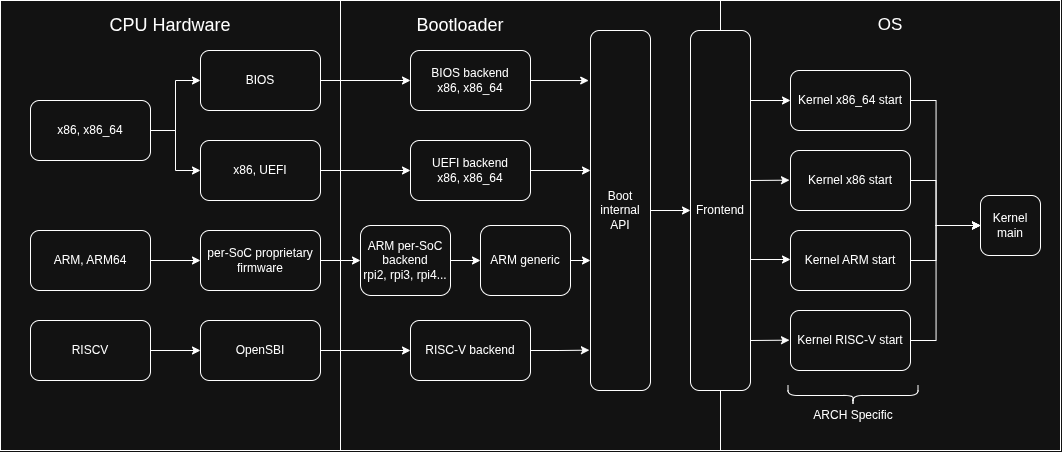

The diagram above was exported from draw.io. Its source (the exported page's mxGraphModel, read from the mxfile embedded in the PNG):
<mxGraphModel dx="1714" dy="992" grid="1" gridSize="10" guides="1" tooltips="1" connect="1" arrows="1" fold="1" page="1" pageScale="1" pageWidth="850" pageHeight="1100" math="0" shadow="0">
  <root>
    <mxCell id="0" />
    <mxCell id="1" parent="0" />
    <mxCell id="3Ixi9RyzdtXE-i99UAdL-8" parent="1" style="rounded=0;whiteSpace=wrap;html=1;" value="" vertex="1">
      <mxGeometry height="450" width="340" x="-170" y="320" as="geometry" />
    </mxCell>
    <mxCell id="UKfi801AlfarlK_4Eldn-11" parent="1" style="rounded=0;whiteSpace=wrap;html=1;" value="" vertex="1">
      <mxGeometry height="450" width="340" x="550" y="320" as="geometry" />
    </mxCell>
    <mxCell id="UKfi801AlfarlK_4Eldn-6" parent="1" style="rounded=0;whiteSpace=wrap;html=1;" value="" vertex="1">
      <mxGeometry height="450" width="380" x="170" y="320" as="geometry" />
    </mxCell>
    <mxCell id="cIyQXvJbWwUwxOQLuIrg-6" edge="1" parent="1" source="cIyQXvJbWwUwxOQLuIrg-1" style="edgeStyle=orthogonalEdgeStyle;rounded=0;orthogonalLoop=1;jettySize=auto;html=1;" target="cIyQXvJbWwUwxOQLuIrg-3" value="">
      <mxGeometry relative="1" as="geometry">
        <Array as="points">
          <mxPoint x="250" y="400" />
          <mxPoint x="250" y="400" />
        </Array>
      </mxGeometry>
    </mxCell>
    <mxCell id="cIyQXvJbWwUwxOQLuIrg-1" parent="1" style="rounded=1;whiteSpace=wrap;html=1;" value="BIOS" vertex="1">
      <mxGeometry height="60" width="120" x="30" y="370" as="geometry" />
    </mxCell>
    <mxCell id="cIyQXvJbWwUwxOQLuIrg-7" edge="1" parent="1" source="cIyQXvJbWwUwxOQLuIrg-2" style="edgeStyle=orthogonalEdgeStyle;rounded=0;orthogonalLoop=1;jettySize=auto;html=1;entryX=0;entryY=0.5;entryDx=0;entryDy=0;" target="cIyQXvJbWwUwxOQLuIrg-4">
      <mxGeometry relative="1" as="geometry" />
    </mxCell>
    <mxCell id="cIyQXvJbWwUwxOQLuIrg-2" parent="1" style="rounded=1;whiteSpace=wrap;html=1;" value="x86, UEFI" vertex="1">
      <mxGeometry height="60" width="120" x="30" y="460" as="geometry" />
    </mxCell>
    <mxCell id="cIyQXvJbWwUwxOQLuIrg-3" parent="1" style="rounded=1;whiteSpace=wrap;html=1;" value="BIOS backend&lt;div&gt;x86, x86_64&lt;/div&gt;" vertex="1">
      <mxGeometry height="60" width="120" x="240" y="370" as="geometry" />
    </mxCell>
    <mxCell id="cIyQXvJbWwUwxOQLuIrg-9" edge="1" parent="1" source="cIyQXvJbWwUwxOQLuIrg-4" style="edgeStyle=orthogonalEdgeStyle;rounded=0;orthogonalLoop=1;jettySize=auto;html=1;">
      <mxGeometry relative="1" as="geometry">
        <mxPoint x="420" y="490" as="targetPoint" />
      </mxGeometry>
    </mxCell>
    <mxCell id="cIyQXvJbWwUwxOQLuIrg-4" parent="1" style="rounded=1;whiteSpace=wrap;html=1;" value="UEFI backend&lt;div&gt;x86, x86_64&lt;/div&gt;" vertex="1">
      <mxGeometry height="60" width="120" x="240" y="460" as="geometry" />
    </mxCell>
    <mxCell id="UKfi801AlfarlK_4Eldn-10" edge="1" parent="1" source="cIyQXvJbWwUwxOQLuIrg-10" style="edgeStyle=orthogonalEdgeStyle;rounded=0;orthogonalLoop=1;jettySize=auto;html=1;entryX=0;entryY=0.5;entryDx=0;entryDy=0;" target="UKfi801AlfarlK_4Eldn-9">
      <mxGeometry relative="1" as="geometry">
        <mxPoint x="510" y="530.0000000000002" as="targetPoint" />
      </mxGeometry>
    </mxCell>
    <mxCell id="cIyQXvJbWwUwxOQLuIrg-10" parent="1" style="rounded=1;whiteSpace=wrap;html=1;" value="Boot internal API" vertex="1">
      <mxGeometry height="360" width="60" x="420" y="350" as="geometry" />
    </mxCell>
    <mxCell id="cIyQXvJbWwUwxOQLuIrg-14" edge="1" parent="1" style="edgeStyle=orthogonalEdgeStyle;rounded=0;orthogonalLoop=1;jettySize=auto;html=1;entryX=0;entryY=0.5;entryDx=0;entryDy=0;" target="cIyQXvJbWwUwxOQLuIrg-13">
      <mxGeometry relative="1" as="geometry">
        <mxPoint x="720.0000000000002" y="420" as="sourcePoint" />
      </mxGeometry>
    </mxCell>
    <mxCell id="cIyQXvJbWwUwxOQLuIrg-11" parent="1" style="rounded=1;whiteSpace=wrap;html=1;" value="Kernel x86_64 start" vertex="1">
      <mxGeometry height="60" width="120" x="620" y="390" as="geometry" />
    </mxCell>
    <mxCell id="cIyQXvJbWwUwxOQLuIrg-13" parent="1" style="rounded=1;whiteSpace=wrap;html=1;" value="Kernel main" vertex="1">
      <mxGeometry height="60" width="60" x="810" y="515" as="geometry" />
    </mxCell>
    <mxCell id="QnwwgI5F3kr0cnlab-mU-7" edge="1" parent="1" source="cIyQXvJbWwUwxOQLuIrg-15" style="edgeStyle=orthogonalEdgeStyle;rounded=0;orthogonalLoop=1;jettySize=auto;html=1;entryX=0;entryY=0.5;entryDx=0;entryDy=0;" target="cIyQXvJbWwUwxOQLuIrg-16">
      <mxGeometry relative="1" as="geometry" />
    </mxCell>
    <mxCell id="cIyQXvJbWwUwxOQLuIrg-15" parent="1" style="rounded=1;whiteSpace=wrap;html=1;" value="per-SoC proprietary firmware" vertex="1">
      <mxGeometry height="60" width="120" x="30" y="550" as="geometry" />
    </mxCell>
    <mxCell id="QnwwgI5F3kr0cnlab-mU-6" edge="1" parent="1" source="cIyQXvJbWwUwxOQLuIrg-16" style="edgeStyle=orthogonalEdgeStyle;rounded=0;orthogonalLoop=1;jettySize=auto;html=1;entryX=0;entryY=0.5;entryDx=0;entryDy=0;" target="QnwwgI5F3kr0cnlab-mU-4">
      <mxGeometry relative="1" as="geometry" />
    </mxCell>
    <mxCell id="cIyQXvJbWwUwxOQLuIrg-16" parent="1" style="rounded=1;whiteSpace=wrap;html=1;" value="&lt;div&gt;ARM per-SoC backend&lt;/div&gt;&lt;div&gt;rpi2, rpi3, rpi4...&lt;/div&gt;" vertex="1">
      <mxGeometry height="70" width="90" x="190" y="545" as="geometry" />
    </mxCell>
    <mxCell id="cIyQXvJbWwUwxOQLuIrg-32" edge="1" parent="1" style="edgeStyle=orthogonalEdgeStyle;rounded=0;orthogonalLoop=1;jettySize=auto;html=1;entryX=0;entryY=0.5;entryDx=0;entryDy=0;" target="cIyQXvJbWwUwxOQLuIrg-13">
      <mxGeometry relative="1" as="geometry">
        <mxPoint x="720.0000000000002" y="500" as="sourcePoint" />
      </mxGeometry>
    </mxCell>
    <mxCell id="cIyQXvJbWwUwxOQLuIrg-19" parent="1" style="rounded=1;whiteSpace=wrap;html=1;" value="Kernel x86 start" vertex="1">
      <mxGeometry height="60" width="120" x="620" y="470" as="geometry" />
    </mxCell>
    <mxCell id="cIyQXvJbWwUwxOQLuIrg-33" edge="1" parent="1" style="edgeStyle=orthogonalEdgeStyle;rounded=0;orthogonalLoop=1;jettySize=auto;html=1;entryX=0;entryY=0.5;entryDx=0;entryDy=0;" target="cIyQXvJbWwUwxOQLuIrg-13">
      <mxGeometry relative="1" as="geometry">
        <mxPoint x="720.0000000000002" y="580" as="sourcePoint" />
      </mxGeometry>
    </mxCell>
    <mxCell id="cIyQXvJbWwUwxOQLuIrg-20" parent="1" style="rounded=1;whiteSpace=wrap;html=1;" value="Kernel ARM start" vertex="1">
      <mxGeometry height="60" width="120" x="620" y="550" as="geometry" />
    </mxCell>
    <mxCell id="cIyQXvJbWwUwxOQLuIrg-34" edge="1" parent="1" style="edgeStyle=orthogonalEdgeStyle;rounded=0;orthogonalLoop=1;jettySize=auto;html=1;entryX=0;entryY=0.5;entryDx=0;entryDy=0;" target="cIyQXvJbWwUwxOQLuIrg-13">
      <mxGeometry relative="1" as="geometry">
        <mxPoint x="720.0000000000002" y="660" as="sourcePoint" />
      </mxGeometry>
    </mxCell>
    <mxCell id="cIyQXvJbWwUwxOQLuIrg-21" parent="1" style="rounded=1;whiteSpace=wrap;html=1;" value="Kernel RISC-V start" vertex="1">
      <mxGeometry height="60" width="120" x="620" y="630" as="geometry" />
    </mxCell>
    <mxCell id="cIyQXvJbWwUwxOQLuIrg-22" edge="1" parent="1" source="cIyQXvJbWwUwxOQLuIrg-23" style="edgeStyle=orthogonalEdgeStyle;rounded=0;orthogonalLoop=1;jettySize=auto;html=1;" target="cIyQXvJbWwUwxOQLuIrg-24">
      <mxGeometry relative="1" as="geometry" />
    </mxCell>
    <mxCell id="cIyQXvJbWwUwxOQLuIrg-23" parent="1" style="rounded=1;whiteSpace=wrap;html=1;" value="OpenSBI" vertex="1">
      <mxGeometry height="60" width="120" x="30" y="640" as="geometry" />
    </mxCell>
    <mxCell id="cIyQXvJbWwUwxOQLuIrg-24" parent="1" style="rounded=1;whiteSpace=wrap;html=1;" value="RISC-V backend" vertex="1">
      <mxGeometry height="60" width="120" x="240" y="640" as="geometry" />
    </mxCell>
    <mxCell id="cIyQXvJbWwUwxOQLuIrg-27" edge="1" parent="1" source="cIyQXvJbWwUwxOQLuIrg-24" style="edgeStyle=orthogonalEdgeStyle;rounded=0;orthogonalLoop=1;jettySize=auto;html=1;entryX=-0.012;entryY=0.918;entryDx=0;entryDy=0;entryPerimeter=0;">
      <mxGeometry relative="1" as="geometry">
        <mxPoint x="418.9200000000003" y="669.6600000000001" as="targetPoint" />
      </mxGeometry>
    </mxCell>
    <mxCell id="cIyQXvJbWwUwxOQLuIrg-28" edge="1" parent="1" style="endArrow=classic;html=1;rounded=0;" value="">
      <mxGeometry height="50" relative="1" width="50" as="geometry">
        <mxPoint x="580" y="420" as="sourcePoint" />
        <mxPoint x="620" y="420" as="targetPoint" />
      </mxGeometry>
    </mxCell>
    <mxCell id="cIyQXvJbWwUwxOQLuIrg-29" edge="1" parent="1" style="endArrow=classic;html=1;rounded=0;" value="">
      <mxGeometry height="50" relative="1" width="50" as="geometry">
        <mxPoint x="580" y="500" as="sourcePoint" />
        <mxPoint x="619" y="499.65999999999997" as="targetPoint" />
      </mxGeometry>
    </mxCell>
    <mxCell id="cIyQXvJbWwUwxOQLuIrg-30" edge="1" parent="1" style="endArrow=classic;html=1;rounded=0;" value="">
      <mxGeometry height="50" relative="1" width="50" as="geometry">
        <mxPoint x="580" y="579" as="sourcePoint" />
        <mxPoint x="620" y="579" as="targetPoint" />
      </mxGeometry>
    </mxCell>
    <mxCell id="cIyQXvJbWwUwxOQLuIrg-31" edge="1" parent="1" style="endArrow=classic;html=1;rounded=0;" value="">
      <mxGeometry height="50" relative="1" width="50" as="geometry">
        <mxPoint x="580" y="660" as="sourcePoint" />
        <mxPoint x="619" y="659.66" as="targetPoint" />
      </mxGeometry>
    </mxCell>
    <mxCell id="cIyQXvJbWwUwxOQLuIrg-36" edge="1" parent="1" source="cIyQXvJbWwUwxOQLuIrg-3" style="endArrow=classic;html=1;rounded=0;exitX=1;exitY=0.5;exitDx=0;exitDy=0;entryX=-0.03;entryY=0.139;entryDx=0;entryDy=0;entryPerimeter=0;" target="cIyQXvJbWwUwxOQLuIrg-10" value="">
      <mxGeometry height="50" relative="1" width="50" as="geometry">
        <mxPoint x="470" y="580" as="sourcePoint" />
        <mxPoint x="520" y="530" as="targetPoint" />
      </mxGeometry>
    </mxCell>
    <mxCell id="UKfi801AlfarlK_4Eldn-2" parent="1" style="shape=curlyBracket;whiteSpace=wrap;html=1;rounded=1;flipH=1;labelPosition=right;verticalLabelPosition=middle;align=left;verticalAlign=middle;legacyAnchorPoints=0;rotation=90;" value="" vertex="1">
      <mxGeometry height="130" width="20" x="672.5" y="650" as="geometry" />
    </mxCell>
    <mxCell id="UKfi801AlfarlK_4Eldn-4" parent="1" style="text;html=1;whiteSpace=wrap;strokeColor=none;fillColor=none;align=center;verticalAlign=middle;rounded=0;" value="ARCH Specific" vertex="1">
      <mxGeometry height="30" width="100" x="632.5" y="720" as="geometry" />
    </mxCell>
    <mxCell id="UKfi801AlfarlK_4Eldn-8" parent="1" style="text;html=1;whiteSpace=wrap;strokeColor=none;fillColor=none;align=center;verticalAlign=middle;rounded=0;fontSize=18;" value="Bootloader" vertex="1">
      <mxGeometry height="30" width="140" x="220" y="330" as="geometry" />
    </mxCell>
    <mxCell id="UKfi801AlfarlK_4Eldn-9" parent="1" style="rounded=1;whiteSpace=wrap;html=1;" value="Frontend" vertex="1">
      <mxGeometry height="360" width="60" x="520" y="350" as="geometry" />
    </mxCell>
    <mxCell id="UKfi801AlfarlK_4Eldn-13" parent="1" style="text;html=1;whiteSpace=wrap;strokeColor=none;fillColor=none;align=center;verticalAlign=middle;rounded=0;fontSize=17;" value="OS" vertex="1">
      <mxGeometry height="30" width="60" x="690" y="330" as="geometry" />
    </mxCell>
    <mxCell id="3Ixi9RyzdtXE-i99UAdL-2" edge="1" parent="1" source="3Ixi9RyzdtXE-i99UAdL-1" style="edgeStyle=orthogonalEdgeStyle;rounded=0;orthogonalLoop=1;jettySize=auto;html=1;entryX=0;entryY=0.5;entryDx=0;entryDy=0;" target="cIyQXvJbWwUwxOQLuIrg-1">
      <mxGeometry relative="1" as="geometry" />
    </mxCell>
    <mxCell id="3Ixi9RyzdtXE-i99UAdL-3" edge="1" parent="1" source="3Ixi9RyzdtXE-i99UAdL-1" style="edgeStyle=orthogonalEdgeStyle;rounded=0;orthogonalLoop=1;jettySize=auto;html=1;entryX=0;entryY=0.5;entryDx=0;entryDy=0;" target="cIyQXvJbWwUwxOQLuIrg-2">
      <mxGeometry relative="1" as="geometry" />
    </mxCell>
    <mxCell id="3Ixi9RyzdtXE-i99UAdL-1" parent="1" style="rounded=1;whiteSpace=wrap;html=1;" value="x86, x86_64" vertex="1">
      <mxGeometry height="60" width="120" x="-140" y="420" as="geometry" />
    </mxCell>
    <mxCell id="3Ixi9RyzdtXE-i99UAdL-5" edge="1" parent="1" source="3Ixi9RyzdtXE-i99UAdL-4" style="edgeStyle=orthogonalEdgeStyle;rounded=0;orthogonalLoop=1;jettySize=auto;html=1;entryX=0;entryY=0.5;entryDx=0;entryDy=0;" target="cIyQXvJbWwUwxOQLuIrg-15">
      <mxGeometry relative="1" as="geometry" />
    </mxCell>
    <mxCell id="3Ixi9RyzdtXE-i99UAdL-4" parent="1" style="rounded=1;whiteSpace=wrap;html=1;" value="ARM, ARM64" vertex="1">
      <mxGeometry height="60" width="120" x="-140" y="550" as="geometry" />
    </mxCell>
    <mxCell id="3Ixi9RyzdtXE-i99UAdL-7" edge="1" parent="1" source="3Ixi9RyzdtXE-i99UAdL-6" style="edgeStyle=orthogonalEdgeStyle;rounded=0;orthogonalLoop=1;jettySize=auto;html=1;entryX=0;entryY=0.5;entryDx=0;entryDy=0;" target="cIyQXvJbWwUwxOQLuIrg-23">
      <mxGeometry relative="1" as="geometry" />
    </mxCell>
    <mxCell id="3Ixi9RyzdtXE-i99UAdL-6" parent="1" style="rounded=1;whiteSpace=wrap;html=1;" value="RISCV" vertex="1">
      <mxGeometry height="60" width="120" x="-140" y="640" as="geometry" />
    </mxCell>
    <mxCell id="3Ixi9RyzdtXE-i99UAdL-9" parent="1" style="text;html=1;whiteSpace=wrap;strokeColor=none;fillColor=none;align=center;verticalAlign=middle;rounded=0;fontSize=18;" value="CPU Hardware" vertex="1">
      <mxGeometry height="30" width="140" x="-70" y="330" as="geometry" />
    </mxCell>
    <mxCell id="QnwwgI5F3kr0cnlab-mU-4" parent="1" style="rounded=1;whiteSpace=wrap;html=1;" value="ARM generic" vertex="1">
      <mxGeometry height="70" width="90" x="310" y="545" as="geometry" />
    </mxCell>
    <mxCell id="QnwwgI5F3kr0cnlab-mU-5" edge="1" parent="1" source="QnwwgI5F3kr0cnlab-mU-4" style="edgeStyle=orthogonalEdgeStyle;rounded=0;orthogonalLoop=1;jettySize=auto;html=1;entryX=0.018;entryY=0.638;entryDx=0;entryDy=0;entryPerimeter=0;" target="cIyQXvJbWwUwxOQLuIrg-10">
      <mxGeometry relative="1" as="geometry" />
    </mxCell>
  </root>
</mxGraphModel>